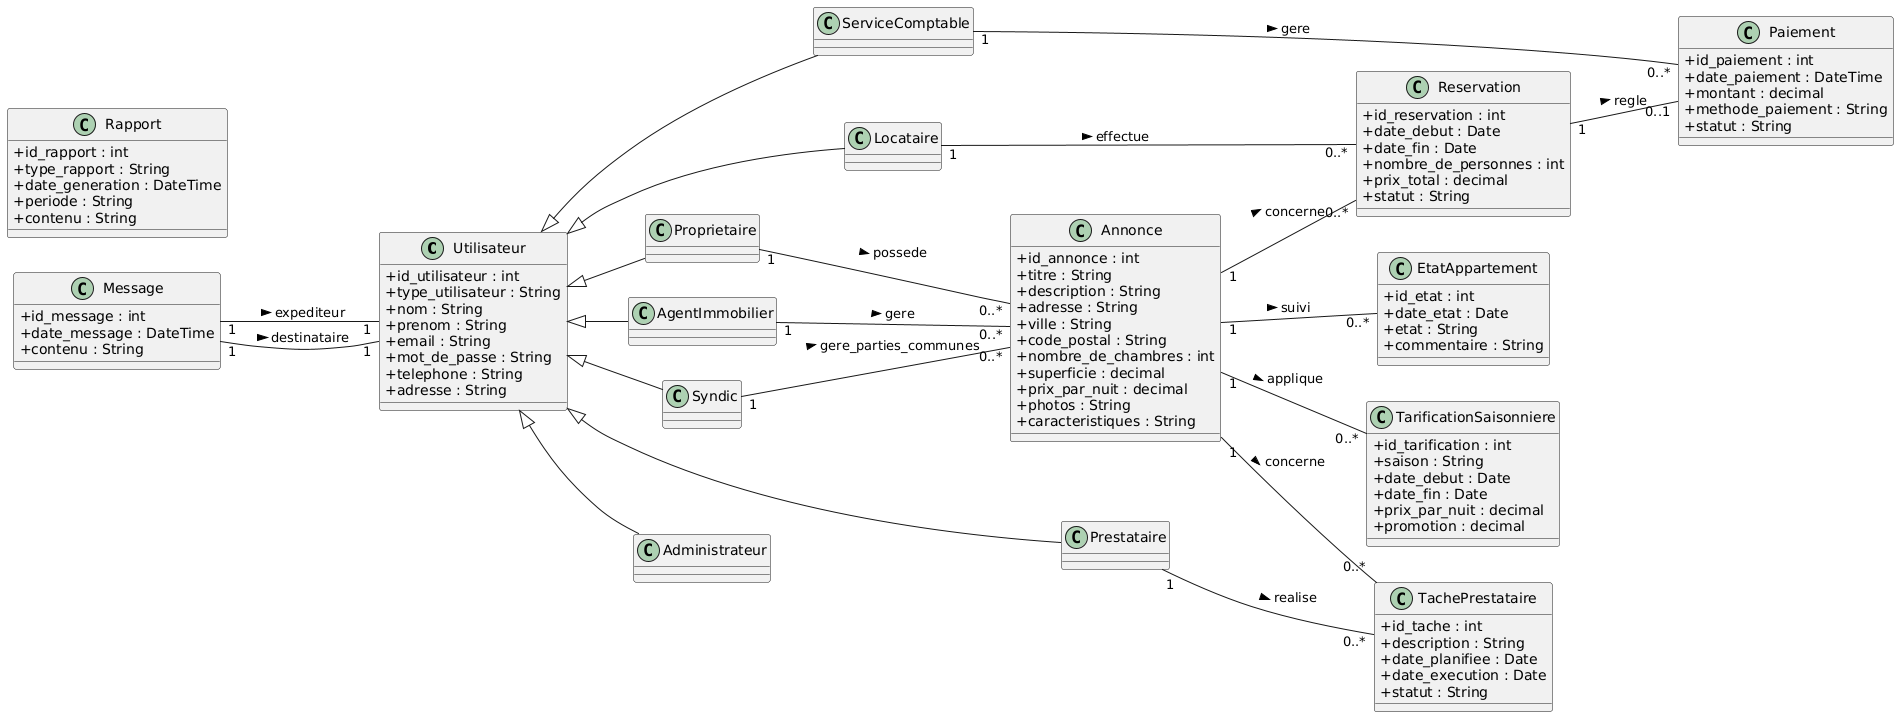

The diagram above was rendered by PlantUML. Its source (embedded in the PNG):
@startuml
' Orientation horizontale
left to right direction
skinparam classAttributeIconSize 0

' Classe Utilisateur avec héritage par type
class Utilisateur {
  +id_utilisateur : int
  +type_utilisateur : String
  +nom : String
  +prenom : String
  +email : String
  +mot_de_passe : String
  +telephone : String
  +adresse : String
}

class Proprietaire {
}

class Locataire {
}

class Administrateur {
}

class Prestataire {
}

class AgentImmobilier {
}

class Syndic {
}

class ServiceComptable {
}

Utilisateur <|-- Proprietaire
Utilisateur <|-- Locataire
Utilisateur <|-- Administrateur
Utilisateur <|-- Prestataire
Utilisateur <|-- AgentImmobilier
Utilisateur <|-- Syndic
Utilisateur <|-- ServiceComptable

' Classe Annonce
class Annonce {
  +id_annonce : int
  +titre : String
  +description : String
  +adresse : String
  +ville : String
  +code_postal : String
  +nombre_de_chambres : int
  +superficie : decimal
  +prix_par_nuit : decimal
  +photos : String
  +caracteristiques : String
}

' Classe Reservation
class Reservation {
  +id_reservation : int
  +date_debut : Date
  +date_fin : Date
  +nombre_de_personnes : int
  +prix_total : decimal
  +statut : String
}

' Classe Paiement
class Paiement {
  +id_paiement : int
  +date_paiement : DateTime
  +montant : decimal
  +methode_paiement : String
  +statut : String
}

' Classe EtatAppartement
class EtatAppartement {
  +id_etat : int
  +date_etat : Date
  +etat : String
  +commentaire : String
}

' Classe TarificationSaisonniere
class TarificationSaisonniere {
  +id_tarification : int
  +saison : String
  +date_debut : Date
  +date_fin : Date
  +prix_par_nuit : decimal
  +promotion : decimal
}

' Classe Message
class Message {
  +id_message : int
  +date_message : DateTime
  +contenu : String
}

' Classe TachePrestataire
class TachePrestataire {
  +id_tache : int
  +description : String
  +date_planifiee : Date
  +date_execution : Date
  +statut : String
}

' Classe Rapport
class Rapport {
  +id_rapport : int
  +type_rapport : String
  +date_generation : DateTime
  +periode : String
  +contenu : String
}

' Associations
Proprietaire "1" -- "0..*" Annonce : possede >
Annonce "1" -- "0..*" Reservation : concerne >
Locataire "1" -- "0..*" Reservation : effectue >
Reservation "1" -- "0..1" Paiement : regle >
Annonce "1" -- "0..*" EtatAppartement : suivi >
Annonce "1" -- "0..*" TarificationSaisonniere : applique >
Message "1" -- "1" Utilisateur : expediteur >
Message "1" -- "1" Utilisateur : destinataire >
Annonce "1" -- "0..*" TachePrestataire : concerne >
Prestataire "1" -- "0..*" TachePrestataire : realise >

' Associations spécifiques aux nouveaux acteurs
AgentImmobilier "1" -- "0..*" Annonce : gere >
Syndic "1" -- "0..*" Annonce : gere_parties_communes >
ServiceComptable "1" -- "0..*" Paiement : gere >
@enduml